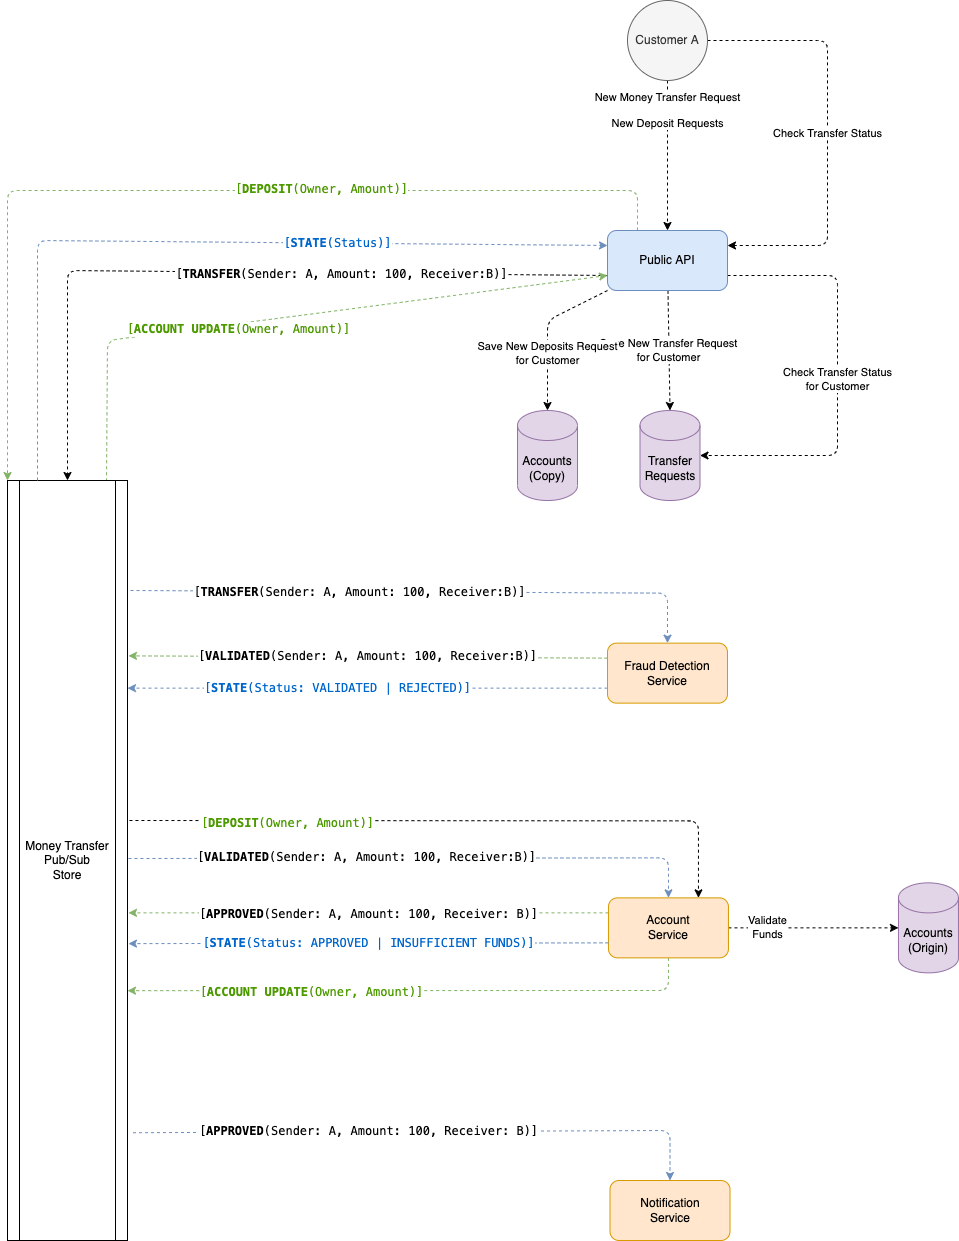

The diagram above was exported from draw.io. Its source (the exported page's mxGraphModel, read from the mxfile embedded in the PNG):
<mxGraphModel dx="1303" dy="1018" grid="1" gridSize="10" guides="1" tooltips="1" connect="1" arrows="1" fold="1" page="1" pageScale="1" pageWidth="827" pageHeight="1169" math="0" shadow="0">
  <root>
    <mxCell id="0" />
    <mxCell id="1" parent="0" />
    <mxCell id="6" value="New Money Transfer Request&lt;br&gt;&lt;br&gt;New Deposit Requests" style="edgeStyle=none;html=1;entryX=0.5;entryY=0;entryDx=0;entryDy=0;dashed=1;" parent="1" source="2" target="3" edge="1">
      <mxGeometry x="-0.6" relative="1" as="geometry">
        <mxPoint as="offset" />
      </mxGeometry>
    </mxCell>
    <mxCell id="32" value="Check Transfer Status" style="edgeStyle=none;html=1;entryX=1;entryY=0.25;entryDx=0;entryDy=0;exitX=1;exitY=0.5;exitDx=0;exitDy=0;dashed=1;" parent="1" source="2" target="3" edge="1">
      <mxGeometry relative="1" as="geometry">
        <Array as="points">
          <mxPoint x="840" y="50" />
          <mxPoint x="840" y="255" />
        </Array>
      </mxGeometry>
    </mxCell>
    <mxCell id="2" value="Customer A" style="ellipse;whiteSpace=wrap;html=1;aspect=fixed;fillColor=#f5f5f5;fontColor=#333333;strokeColor=#666666;" parent="1" vertex="1">
      <mxGeometry x="640" y="10" width="80" height="80" as="geometry" />
    </mxCell>
    <mxCell id="7" value="&lt;div style=&quot;font-family: &amp;quot;Cascadia Code Mono&amp;quot;, Menlo, Monaco, &amp;quot;Courier New&amp;quot;, monospace, Menlo, Monaco, &amp;quot;Courier New&amp;quot;, monospace; font-size: 12px; line-height: 18px;&quot;&gt;[&lt;b&gt;TRANSFER&lt;/b&gt;(Sender: A, Amount: 100, Receiver:B)]&lt;/div&gt;" style="edgeStyle=none;html=1;entryX=0.5;entryY=0;entryDx=0;entryDy=0;dashed=1;exitX=0;exitY=0.75;exitDx=0;exitDy=0;" parent="1" source="3" target="5" edge="1">
      <mxGeometry x="-0.2895" relative="1" as="geometry">
        <Array as="points">
          <mxPoint x="80" y="280" />
        </Array>
        <mxPoint as="offset" />
      </mxGeometry>
    </mxCell>
    <mxCell id="36" value="Save New Transfer Request&lt;br&gt;for Customer" style="edgeStyle=none;html=1;entryX=0.5;entryY=0;entryDx=0;entryDy=0;entryPerimeter=0;dashed=1;" parent="1" source="3" target="28" edge="1">
      <mxGeometry relative="1" as="geometry" />
    </mxCell>
    <mxCell id="37" value="Check Transfer Status&lt;br&gt;for Customer" style="edgeStyle=none;html=1;entryX=1;entryY=0.5;entryDx=0;entryDy=0;entryPerimeter=0;dashed=1;exitX=1;exitY=0.75;exitDx=0;exitDy=0;" parent="1" source="3" target="28" edge="1">
      <mxGeometry relative="1" as="geometry">
        <Array as="points">
          <mxPoint x="850" y="285" />
          <mxPoint x="850" y="465" />
        </Array>
      </mxGeometry>
    </mxCell>
    <mxCell id="49" style="edgeStyle=none;html=1;entryX=0.5;entryY=0;entryDx=0;entryDy=0;entryPerimeter=0;dashed=1;" edge="1" parent="1" source="3" target="48">
      <mxGeometry relative="1" as="geometry">
        <Array as="points">
          <mxPoint x="560" y="330" />
        </Array>
      </mxGeometry>
    </mxCell>
    <mxCell id="51" value="Save New Deposits Request&lt;br style=&quot;border-color: var(--border-color);&quot;&gt;for Customer" style="edgeLabel;html=1;align=center;verticalAlign=middle;resizable=0;points=[];" vertex="1" connectable="0" parent="49">
      <mxGeometry x="0.2756" y="-1" relative="1" as="geometry">
        <mxPoint as="offset" />
      </mxGeometry>
    </mxCell>
    <mxCell id="50" style="edgeStyle=none;html=1;entryX=0;entryY=0;entryDx=0;entryDy=0;dashed=1;exitX=0.25;exitY=0;exitDx=0;exitDy=0;fillColor=#d5e8d4;strokeColor=#82b366;" edge="1" parent="1" source="3" target="5">
      <mxGeometry relative="1" as="geometry">
        <Array as="points">
          <mxPoint x="650" y="200" />
          <mxPoint x="20" y="200" />
        </Array>
      </mxGeometry>
    </mxCell>
    <mxCell id="52" value="&lt;span style=&quot;border-color: var(--border-color); font-family: &amp;quot;Cascadia Code Mono&amp;quot;, Menlo, Monaco, &amp;quot;Courier New&amp;quot;, monospace, Menlo, Monaco, &amp;quot;Courier New&amp;quot;, monospace; font-size: 12px;&quot;&gt;[&lt;b style=&quot;border-color: var(--border-color);&quot;&gt;DEPOSIT&lt;/b&gt;&lt;/span&gt;&lt;span style=&quot;border-color: var(--border-color); font-family: &amp;quot;Cascadia Code Mono&amp;quot;, Menlo, Monaco, &amp;quot;Courier New&amp;quot;, monospace, Menlo, Monaco, &amp;quot;Courier New&amp;quot;, monospace; font-size: 12px;&quot;&gt;(Owner, Amount)]&lt;/span&gt;" style="edgeLabel;html=1;align=center;verticalAlign=middle;resizable=0;points=[];fontColor=#4D9900;" vertex="1" connectable="0" parent="50">
      <mxGeometry x="-0.2562" y="-2" relative="1" as="geometry">
        <mxPoint as="offset" />
      </mxGeometry>
    </mxCell>
    <mxCell id="3" value="Public API" style="rounded=1;whiteSpace=wrap;html=1;fillColor=#dae8fc;strokeColor=#6c8ebf;" parent="1" vertex="1">
      <mxGeometry x="620" y="240" width="120" height="60" as="geometry" />
    </mxCell>
    <mxCell id="12" value="&lt;span style=&quot;font-family: &amp;quot;Cascadia Code Mono&amp;quot;, Menlo, Monaco, &amp;quot;Courier New&amp;quot;, monospace, Menlo, Monaco, &amp;quot;Courier New&amp;quot;, monospace; font-size: 12px;&quot;&gt;[&lt;b&gt;TRANSFER&lt;/b&gt;(Sender: A, Amount: 100, Receiver:B)]&lt;/span&gt;" style="edgeStyle=none;html=1;entryX=0.5;entryY=0;entryDx=0;entryDy=0;exitX=1.025;exitY=0.036;exitDx=0;exitDy=0;exitPerimeter=0;dashed=1;fillColor=#dae8fc;strokeColor=#6c8ebf;" parent="1" target="8" edge="1">
      <mxGeometry x="-0.2198" y="-1" relative="1" as="geometry">
        <Array as="points">
          <mxPoint x="680" y="602.64" />
        </Array>
        <mxPoint as="offset" />
        <mxPoint x="143" y="599.9999999999999" as="sourcePoint" />
      </mxGeometry>
    </mxCell>
    <mxCell id="15" style="edgeStyle=none;html=1;entryX=0.5;entryY=0;entryDx=0;entryDy=0;exitX=1;exitY=0.264;exitDx=0;exitDy=0;exitPerimeter=0;dashed=1;fillColor=#dae8fc;strokeColor=#6c8ebf;" parent="1" target="14" edge="1">
      <mxGeometry relative="1" as="geometry">
        <Array as="points">
          <mxPoint x="680.96" y="867.36" />
        </Array>
        <mxPoint x="140.96" y="868.0000000000001" as="sourcePoint" />
      </mxGeometry>
    </mxCell>
    <mxCell id="16" value="&lt;span style=&quot;font-family: &amp;quot;Cascadia Code Mono&amp;quot;, Menlo, Monaco, &amp;quot;Courier New&amp;quot;, monospace, Menlo, Monaco, &amp;quot;Courier New&amp;quot;, monospace; font-size: 12px;&quot;&gt;[&lt;b&gt;VALIDATED&lt;/b&gt;(Sender: A, Amount: 100, Receiver:B)]&lt;/span&gt;" style="edgeLabel;html=1;align=center;verticalAlign=middle;resizable=0;points=[];" parent="15" vertex="1" connectable="0">
      <mxGeometry x="-0.5529" y="1" relative="1" as="geometry">
        <mxPoint x="108" as="offset" />
      </mxGeometry>
    </mxCell>
    <mxCell id="23" value="&lt;span style=&quot;font-family: &amp;quot;Cascadia Code Mono&amp;quot;, Menlo, Monaco, &amp;quot;Courier New&amp;quot;, monospace, Menlo, Monaco, &amp;quot;Courier New&amp;quot;, monospace; font-size: 12px;&quot;&gt;[&lt;b&gt;APPROVED&lt;/b&gt;(Sender: A, Amount: 100, Receiver: B)]&lt;/span&gt;" style="edgeStyle=none;html=1;exitX=1.025;exitY=0.674;exitDx=0;exitDy=0;exitPerimeter=0;dashed=1;fillColor=#dae8fc;strokeColor=#6c8ebf;" parent="1" target="27" edge="1">
      <mxGeometry x="-0.1952" relative="1" as="geometry">
        <Array as="points">
          <mxPoint x="682.5" y="1140" />
        </Array>
        <mxPoint as="offset" />
        <mxPoint x="145.5" y="1142.24" as="sourcePoint" />
        <mxPoint x="682.5" y="1025" as="targetPoint" />
      </mxGeometry>
    </mxCell>
    <mxCell id="53" style="edgeStyle=none;html=1;entryX=0.75;entryY=0;entryDx=0;entryDy=0;dashed=1;exitX=1.008;exitY=0.214;exitDx=0;exitDy=0;exitPerimeter=0;" edge="1" parent="1" target="14">
      <mxGeometry relative="1" as="geometry">
        <mxPoint x="141.92000000000004" y="829.9999999999999" as="sourcePoint" />
        <Array as="points">
          <mxPoint x="710.96" y="830.36" />
        </Array>
      </mxGeometry>
    </mxCell>
    <mxCell id="54" value="&lt;span style=&quot;border-color: var(--border-color); font-family: &amp;quot;Cascadia Code Mono&amp;quot;, Menlo, Monaco, &amp;quot;Courier New&amp;quot;, monospace, Menlo, Monaco, &amp;quot;Courier New&amp;quot;, monospace; font-size: 12px;&quot;&gt;[&lt;b style=&quot;border-color: var(--border-color);&quot;&gt;DEPOSIT&lt;/b&gt;&lt;/span&gt;&lt;span style=&quot;border-color: var(--border-color); font-family: &amp;quot;Cascadia Code Mono&amp;quot;, Menlo, Monaco, &amp;quot;Courier New&amp;quot;, monospace, Menlo, Monaco, &amp;quot;Courier New&amp;quot;, monospace; font-size: 12px;&quot;&gt;(Owner, Amount)]&lt;/span&gt;" style="edgeLabel;html=1;align=center;verticalAlign=middle;resizable=0;points=[];fontColor=#4D9900;" vertex="1" connectable="0" parent="53">
      <mxGeometry x="-0.5107" y="-2" relative="1" as="geometry">
        <mxPoint as="offset" />
      </mxGeometry>
    </mxCell>
    <mxCell id="57" style="edgeStyle=none;html=1;entryX=0;entryY=0.75;entryDx=0;entryDy=0;dashed=1;exitX=0.825;exitY=0.001;exitDx=0;exitDy=0;exitPerimeter=0;fillColor=#d5e8d4;strokeColor=#82b366;" edge="1" parent="1" source="5" target="3">
      <mxGeometry relative="1" as="geometry">
        <Array as="points">
          <mxPoint x="120" y="350" />
        </Array>
      </mxGeometry>
    </mxCell>
    <mxCell id="58" value="&lt;span style=&quot;border-color: var(--border-color); font-family: &amp;quot;Cascadia Code Mono&amp;quot;, Menlo, Monaco, &amp;quot;Courier New&amp;quot;, monospace, Menlo, Monaco, &amp;quot;Courier New&amp;quot;, monospace; font-size: 12px;&quot;&gt;[&lt;b style=&quot;border-color: var(--border-color);&quot;&gt;ACCOUNT UPDATE&lt;/b&gt;&lt;/span&gt;&lt;span style=&quot;border-color: var(--border-color); font-family: &amp;quot;Cascadia Code Mono&amp;quot;, Menlo, Monaco, &amp;quot;Courier New&amp;quot;, monospace, Menlo, Monaco, &amp;quot;Courier New&amp;quot;, monospace; font-size: 12px;&quot;&gt;(Owner, Amount)]&lt;/span&gt;" style="edgeLabel;html=1;align=center;verticalAlign=middle;resizable=0;points=[];fontColor=#4D9900;" vertex="1" connectable="0" parent="57">
      <mxGeometry x="-0.3467" y="3" relative="1" as="geometry">
        <mxPoint x="61" y="1" as="offset" />
      </mxGeometry>
    </mxCell>
    <mxCell id="5" value="Money Transfer&lt;br&gt;Pub/Sub&lt;br&gt;Store" style="shape=process;whiteSpace=wrap;html=1;backgroundOutline=1;" parent="1" vertex="1">
      <mxGeometry x="20" y="490" width="120" height="760" as="geometry" />
    </mxCell>
    <mxCell id="13" value="&lt;span style=&quot;font-family: &amp;quot;Cascadia Code Mono&amp;quot;, Menlo, Monaco, &amp;quot;Courier New&amp;quot;, monospace, Menlo, Monaco, &amp;quot;Courier New&amp;quot;, monospace; font-size: 12px;&quot;&gt;[&lt;b&gt;VALIDATED&lt;/b&gt;(Sender: A, Amount: 100, Receiver:B)]&lt;/span&gt;" style="edgeStyle=none;html=1;entryX=1.008;entryY=0.122;entryDx=0;entryDy=0;entryPerimeter=0;dashed=1;fillColor=#d5e8d4;strokeColor=#82b366;exitX=0;exitY=0.25;exitDx=0;exitDy=0;" parent="1" source="8" edge="1">
      <mxGeometry relative="1" as="geometry">
        <mxPoint x="140.96000000000004" y="665.36" as="targetPoint" />
      </mxGeometry>
    </mxCell>
    <mxCell id="42" value="&lt;span style=&quot;border-color: var(--border-color); font-family: &amp;quot;Cascadia Code Mono&amp;quot;, Menlo, Monaco, &amp;quot;Courier New&amp;quot;, monospace, Menlo, Monaco, &amp;quot;Courier New&amp;quot;, monospace; font-size: 12px;&quot;&gt;[&lt;b style=&quot;border-color: var(--border-color);&quot;&gt;STATE&lt;/b&gt;&lt;/span&gt;&lt;span style=&quot;border-color: var(--border-color); font-family: &amp;quot;Cascadia Code Mono&amp;quot;, Menlo, Monaco, &amp;quot;Courier New&amp;quot;, monospace, Menlo, Monaco, &amp;quot;Courier New&amp;quot;, monospace; font-size: 12px;&quot;&gt;(Status: VALIDATED | REJECTED)]&lt;/span&gt;" style="edgeStyle=none;html=1;dashed=1;fontColor=#0066CC;exitX=0;exitY=0.75;exitDx=0;exitDy=0;fillColor=#dae8fc;strokeColor=#6c8ebf;" parent="1" source="8" edge="1">
      <mxGeometry x="0.125" relative="1" as="geometry">
        <mxPoint x="140" y="697.64" as="targetPoint" />
        <mxPoint as="offset" />
      </mxGeometry>
    </mxCell>
    <mxCell id="8" value="Fraud Detection&lt;br&gt;Service" style="rounded=1;whiteSpace=wrap;html=1;fillColor=#ffe6cc;strokeColor=#d79b00;" parent="1" vertex="1">
      <mxGeometry x="620" y="652.64" width="120" height="60" as="geometry" />
    </mxCell>
    <mxCell id="18" value="Validate&lt;br&gt;Funds" style="edgeStyle=none;html=1;dashed=1;entryX=0;entryY=0.5;entryDx=0;entryDy=0;entryPerimeter=0;exitX=1;exitY=0.5;exitDx=0;exitDy=0;" parent="1" source="14" target="22" edge="1">
      <mxGeometry x="-0.5385" relative="1" as="geometry">
        <mxPoint x="860.96" y="937.36" as="targetPoint" />
        <Array as="points" />
        <mxPoint as="offset" />
      </mxGeometry>
    </mxCell>
    <mxCell id="19" style="edgeStyle=none;html=1;dashed=1;fillColor=#d5e8d4;strokeColor=#82b366;exitX=0;exitY=0.25;exitDx=0;exitDy=0;" parent="1" source="14" edge="1">
      <mxGeometry relative="1" as="geometry">
        <mxPoint x="140.96" y="922.36" as="targetPoint" />
      </mxGeometry>
    </mxCell>
    <mxCell id="20" value="&lt;div style=&quot;font-family: &amp;quot;Cascadia Code Mono&amp;quot;, Menlo, Monaco, &amp;quot;Courier New&amp;quot;, monospace, Menlo, Monaco, &amp;quot;Courier New&amp;quot;, monospace; font-size: 12px; line-height: 18px;&quot;&gt;[&lt;b&gt;APPROVED&lt;/b&gt;(Sender: A, Amount: 100, Receiver: B)]&lt;/div&gt;" style="edgeLabel;html=1;align=center;verticalAlign=middle;resizable=0;points=[];" parent="19" vertex="1" connectable="0">
      <mxGeometry x="0.45" y="1" relative="1" as="geometry">
        <mxPoint x="108" y="-1" as="offset" />
      </mxGeometry>
    </mxCell>
    <mxCell id="55" style="edgeStyle=none;html=1;entryX=0.992;entryY=0.566;entryDx=0;entryDy=0;entryPerimeter=0;dashed=1;exitX=0.5;exitY=1;exitDx=0;exitDy=0;fillColor=#d5e8d4;strokeColor=#82b366;" edge="1" parent="1" source="14">
      <mxGeometry relative="1" as="geometry">
        <mxPoint x="139.99999999999997" y="1000.1599999999999" as="targetPoint" />
        <Array as="points">
          <mxPoint x="680.96" y="1000" />
        </Array>
      </mxGeometry>
    </mxCell>
    <mxCell id="56" value="&lt;span style=&quot;border-color: var(--border-color); font-family: &amp;quot;Cascadia Code Mono&amp;quot;, Menlo, Monaco, &amp;quot;Courier New&amp;quot;, monospace, Menlo, Monaco, &amp;quot;Courier New&amp;quot;, monospace; font-size: 12px;&quot;&gt;[&lt;b style=&quot;border-color: var(--border-color);&quot;&gt;ACCOUNT UPDATE&lt;/b&gt;&lt;/span&gt;&lt;span style=&quot;border-color: var(--border-color); font-family: &amp;quot;Cascadia Code Mono&amp;quot;, Menlo, Monaco, &amp;quot;Courier New&amp;quot;, monospace, Menlo, Monaco, &amp;quot;Courier New&amp;quot;, monospace; font-size: 12px;&quot;&gt;(Owner, Amount)]&lt;/span&gt;" style="edgeLabel;html=1;align=center;verticalAlign=middle;resizable=0;points=[];fontColor=#4D9900;" vertex="1" connectable="0" parent="55">
      <mxGeometry x="0.6538" y="3" relative="1" as="geometry">
        <mxPoint x="84" y="-2" as="offset" />
      </mxGeometry>
    </mxCell>
    <mxCell id="14" value="Account&lt;br&gt;Service" style="rounded=1;whiteSpace=wrap;html=1;fillColor=#ffe6cc;strokeColor=#d79b00;" parent="1" vertex="1">
      <mxGeometry x="620.96" y="907.36" width="120" height="60" as="geometry" />
    </mxCell>
    <mxCell id="22" value="Accounts&lt;br&gt;(Origin)" style="shape=cylinder3;whiteSpace=wrap;html=1;boundedLbl=1;backgroundOutline=1;size=15;fillColor=#e1d5e7;strokeColor=#9673a6;" parent="1" vertex="1">
      <mxGeometry x="910.96" y="892.36" width="60" height="90" as="geometry" />
    </mxCell>
    <mxCell id="27" value="Notification&lt;br&gt;Service" style="rounded=1;whiteSpace=wrap;html=1;fillColor=#ffe6cc;strokeColor=#d79b00;" parent="1" vertex="1">
      <mxGeometry x="622.5" y="1190" width="120" height="60" as="geometry" />
    </mxCell>
    <mxCell id="28" value="Transfer&lt;br&gt;Requests" style="shape=cylinder3;whiteSpace=wrap;html=1;boundedLbl=1;backgroundOutline=1;size=15;fillColor=#e1d5e7;strokeColor=#9673a6;" parent="1" vertex="1">
      <mxGeometry x="652.5" y="420" width="60" height="90" as="geometry" />
    </mxCell>
    <mxCell id="44" value="&lt;span style=&quot;border-color: var(--border-color); font-family: &amp;quot;Cascadia Code Mono&amp;quot;, Menlo, Monaco, &amp;quot;Courier New&amp;quot;, monospace, Menlo, Monaco, &amp;quot;Courier New&amp;quot;, monospace; font-size: 12px;&quot;&gt;[&lt;b style=&quot;border-color: var(--border-color);&quot;&gt;STATE&lt;/b&gt;&lt;/span&gt;&lt;span style=&quot;border-color: var(--border-color); font-family: &amp;quot;Cascadia Code Mono&amp;quot;, Menlo, Monaco, &amp;quot;Courier New&amp;quot;, monospace, Menlo, Monaco, &amp;quot;Courier New&amp;quot;, monospace; font-size: 12px;&quot;&gt;(Status: APPROVED | INSUFFICIENT FUNDS)]&lt;/span&gt;" style="edgeStyle=none;html=1;dashed=1;fontColor=#0066CC;exitX=0;exitY=0.75;exitDx=0;exitDy=0;fillColor=#dae8fc;strokeColor=#6c8ebf;entryX=1;entryY=0.376;entryDx=0;entryDy=0;entryPerimeter=0;" parent="1" source="14" edge="1">
      <mxGeometry relative="1" as="geometry">
        <mxPoint x="630.96" y="802.36" as="sourcePoint" />
        <mxPoint x="140.96" y="953.12" as="targetPoint" />
        <mxPoint as="offset" />
      </mxGeometry>
    </mxCell>
    <mxCell id="46" value="&lt;span style=&quot;border-color: var(--border-color); font-family: &amp;quot;Cascadia Code Mono&amp;quot;, Menlo, Monaco, &amp;quot;Courier New&amp;quot;, monospace, Menlo, Monaco, &amp;quot;Courier New&amp;quot;, monospace; font-size: 12px;&quot;&gt;[&lt;b style=&quot;border-color: var(--border-color);&quot;&gt;STATE&lt;/b&gt;&lt;/span&gt;&lt;span style=&quot;border-color: var(--border-color); font-family: &amp;quot;Cascadia Code Mono&amp;quot;, Menlo, Monaco, &amp;quot;Courier New&amp;quot;, monospace, Menlo, Monaco, &amp;quot;Courier New&amp;quot;, monospace; font-size: 12px;&quot;&gt;(Status)]&lt;/span&gt;" style="edgeStyle=none;html=1;dashed=1;fontColor=#0066CC;exitX=0.25;exitY=0;exitDx=0;exitDy=0;fillColor=#dae8fc;strokeColor=#6c8ebf;entryX=0;entryY=0.25;entryDx=0;entryDy=0;" parent="1" source="5" target="3" edge="1">
      <mxGeometry x="0.3333" relative="1" as="geometry">
        <mxPoint x="630" y="625" as="sourcePoint" />
        <mxPoint x="150" y="625" as="targetPoint" />
        <mxPoint as="offset" />
        <Array as="points">
          <mxPoint x="50" y="250" />
        </Array>
      </mxGeometry>
    </mxCell>
    <mxCell id="48" value="Accounts&lt;br&gt;(Copy)" style="shape=cylinder3;whiteSpace=wrap;html=1;boundedLbl=1;backgroundOutline=1;size=15;fillColor=#e1d5e7;strokeColor=#9673a6;" vertex="1" parent="1">
      <mxGeometry x="530" y="420" width="60" height="90" as="geometry" />
    </mxCell>
  </root>
</mxGraphModel>